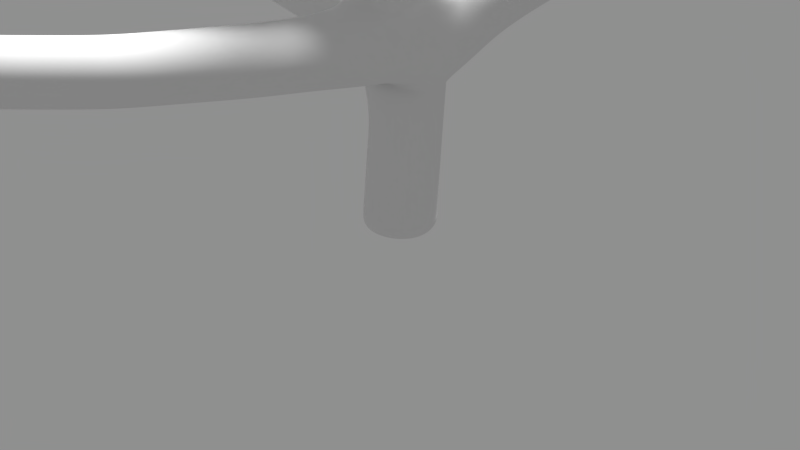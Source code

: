 # Source: tree_oak.blend  (saved by Blender 2.79.0; exported with 4.5.12 LTS)
import bpy
from mathutils import Matrix  # noqa: F401  (used for matrix-valued properties, if any)

bpy.ops.wm.read_factory_settings(use_empty=True)
scene = bpy.context.scene
scene.name = 'Scene'

# ---- collections
col_collection_1 = bpy.data.collections.new('Collection 1'); scene.collection.children.link(col_collection_1)

# ---- world
world_world = bpy.data.worlds.new('World'); scene.world = world_world
world_world.color = (0.277, 0.277, 0.277)
world_world.use_sun_shadow = False
world_world.sun_shadow_jitter_overblur = 0.0
world_world.cycles.sampling_method = 'MANUAL'

# ---- cameras
cam_camera = bpy.data.cameras.new('Camera')
cam_camera.type = 'ORTHO'
cam_camera.sensor_fit = 'HORIZONTAL'
cam_camera.clip_end = 100.0
cam_camera.lens = 35.0
cam_camera.sensor_width = 22.2
cam_camera.sensor_height = 14.7
cam_camera.ortho_scale = 5.0
cam_camera.display_size = 2.0
cam_camera.dof.focus_distance = 0.0

# ---- lights
light_sun = bpy.data.lights.new('Sun', 'SUN')
light_sun.transmission_factor = 0.0
light_sun.angle = 0.1993
light_sun.energy = 5.0
light_sun.shadow_buffer_clip_start = 0.5
light_sun.shadow_soft_size = 0.1
light_sun.shadow_cascade_max_distance = 1000.0

# ---- meshes
me_cube = bpy.data.meshes.new('Cube')
me_cube.from_pydata([(0.0, 0.0, 0.1695), (0.08064, 0.02197, 1.251), (0.0, 0.0, -0.1071), (-2.738, 0.5266, 1.761), (1.475, 2.162, 2.239), (-0.7111, -2.458, 1.869), (-0.252, 0.2678, 3.46), (-0.252, 0.2678, 6.927), (1.729, 1.371, 3.702), (-1.055, -1.158, 3.569), (-1.758, 1.605, 3.875), (2.183, -0.9978, 3.476), (-2.014, -3.642, 2.186), (-3.36, -4.028, 3.144), (-2.447, -5.458, 1.977), (-1.249, -3.611, 4.189), (-2.15, -4.634, 4.822), (-0.8297, -2.765, 4.442), (-0.2143, -4.967, 6.349), (-1.615, -3.429, 5.328), (-2.447, -7.247, 3.045), (-0.7694, -7.135, 2.106), (-4.082, -4.488, 3.25), (-3.893, -3.051, 3.713), (1.647, 3.252, 2.765), (0.8698, 4.742, 3.934), (2.886, 4.654, 3.814), (1.846, 5.661, 4.217), (3.819, 4.658, 3.52), (3.418, 6.097, 6.096), (3.187, 5.826, 3.806), (0.1332, 5.187, 5.128), (1.393, 5.473, 4.324), (-5.212, 0.5266, 1.761), (-7.343, 0.4311, 1.612), (-4.667, -0.9286, 3.124), (-3.767, 2.249, 1.974), (-6.387, 1.199, 2.153), (-8.725, 2.245, 1.969), (-8.609, 0.124, 1.193), (-5.094, -1.9, 2.8), (-4.159, -1.447, 3.875), (-1.967, 3.278, 1.974), (-4.42, 3.622, 1.839), (-8.252, 1.722, 3.729), (-7.361, 3.465, 1.582), (-9.925, -0.9343, 1.948), (-9.369, 1.309, 1.148), (-7.379, -1.229, 1.172)], [(0, 1), (2, 0), (1, 3), (1, 4), (1, 5), (1, 6), (6, 7), (6, 8), (6, 9), (6, 10), (6, 11), (5, 12), (12, 13), (12, 14), (12, 15), (15, 16), (15, 17), (15, 18), (15, 19), (14, 20), (14, 21), (13, 22), (13, 23), (24, 25), (24, 26), (26, 27), (26, 28), (26, 29), (26, 30), (25, 31), (25, 32), (4, 24), (3, 33), (33, 34), (33, 35), (33, 36), (33, 37), (34, 38), (34, 39), (35, 40), (35, 41), (36, 42), (36, 43), (37, 44), (37, 45), (39, 46), (39, 47), (34, 48)], [])
me_cube.materials.append(None)
me_cube.use_remesh_preserve_volume = False
me_cube.use_remesh_preserve_attributes = False
me_cube.use_mirror_vertex_groups = False
me_cube.update()

# ---- objects
ob_cube = bpy.data.objects.new('Cube', me_cube)
ob_camera = bpy.data.objects.new('Camera', cam_camera)
ob_sun = bpy.data.objects.new('Sun', light_sun)

# ---- transforms, parenting, visibility, modifiers, constraints
ob_cube.location = (0.0, 0.0, 0.0)
ob_cube.lineart.crease_threshold = 0.0
ob_cube.cycles.use_adaptive_subdivision = True
ob_cube.material_slots[0].link = 'OBJECT'; ob_cube.material_slots[0].material = None
_m = ob_cube.modifiers.new('Subsurf.001', 'SUBSURF')
_m.uv_smooth = 'PRESERVE_CORNERS'
_m.quality = 1
_m.render_levels = 1
_m.show_only_control_edges = False
_m = ob_cube.modifiers.new('Skin', 'SKIN')
_m.use_smooth_shade = True
_m.use_x_symmetry = False
_m = ob_cube.modifiers.new('Subsurf', 'SUBSURF')
_m.uv_smooth = 'PRESERVE_CORNERS'
_m.levels = 3
_m.render_levels = 3
_m.show_only_control_edges = False
_m.use_creases = False
ob_camera.location = (5.178, -8.71, 5.3)
ob_camera.rotation_euler = (1.084, 0.0, 0.5364)
ob_camera.hide_viewport = True
ob_camera.lineart.crease_threshold = 0.0
ob_sun.location = (0.0, 5.0, 10.0)
ob_sun.rotation_euler = (-0.4102, -0.0, 0.0)
ob_sun.hide_viewport = True
ob_sun.lineart.crease_threshold = 0.0

# ---- collection membership
col_collection_1.objects.link(ob_cube)
col_collection_1.objects.link(ob_camera)
col_collection_1.objects.link(ob_sun)

# ---- scene / render settings (as saved in the file)
scene.camera = ob_camera
scene.frame_start = 1; scene.frame_end = 250; scene.frame_set(1)
scene.render.engine = 'CYCLES'
scene.render.resolution_percentage = 50
scene.render.dither_intensity = 0.0
scene.cycles.feature_set = 'EXPERIMENTAL'
scene.cycles.samples = 64
scene.cycles.sampling_pattern = 'TABULATED_SOBOL'
scene.cycles.use_adaptive_sampling = False
scene.cycles.use_light_tree = False
scene.cycles.caustics_reflective = False
scene.cycles.caustics_refractive = False
scene.cycles.blur_glossy = 0.0
scene.cycles.max_bounces = 2
scene.cycles.diffuse_bounces = 2
scene.cycles.glossy_bounces = 2
scene.cycles.transmission_bounces = 2
scene.cycles.volume_bounces = 2
scene.cycles.transparent_max_bounces = 2
scene.cycles.use_animated_seed = True
scene.cycles.sample_clamp_indirect = 0.0
scene.view_settings.view_transform = 'Standard'
bpy.context.view_layer.update()
